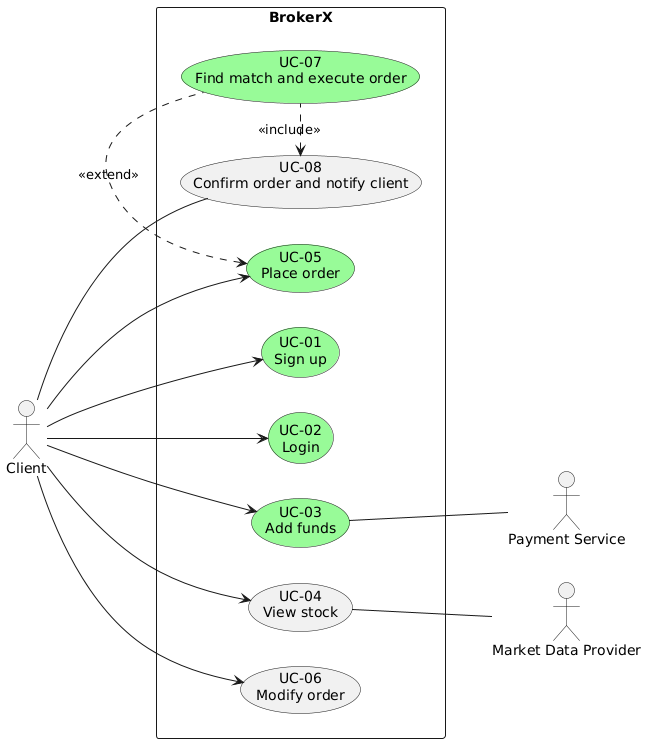

The diagram above was rendered by PlantUML. Its source (embedded in the PNG):
@startuml
left to right direction

actor Client as C

rectangle BrokerX {
    together {
        usecase "UC-01\nSign up" as UC01 #palegreen
        usecase "UC-02\nLogin" as UC02 #palegreen
        usecase "UC-03\nAdd funds" as UC03 #palegreen
        usecase "UC-04\nView stock" as UC04
        usecase "UC-06\nModify order" as UC06
    }
    
    together {
        usecase "UC-08\nConfirm order and notify client" as UC08
        usecase "UC-05\nPlace order" as UC05 #palegreen
        usecase "UC-07\nFind match and execute order" as UC07 #palegreen
    }
}

actor "Payment Service" as PS
actor "Market Data Provider" as MDP

' Client interactions
C --> UC01
C --> UC02
C --> UC03
C --> UC04
C --> UC05
C --> UC06

' External services interactions
UC03 -- PS 
UC04 -- MDP

' Relationships between use cases
UC08 -- C
UC05 <. UC07 : <<extend>>
UC08 <. UC07 : <<include>>
@enduml